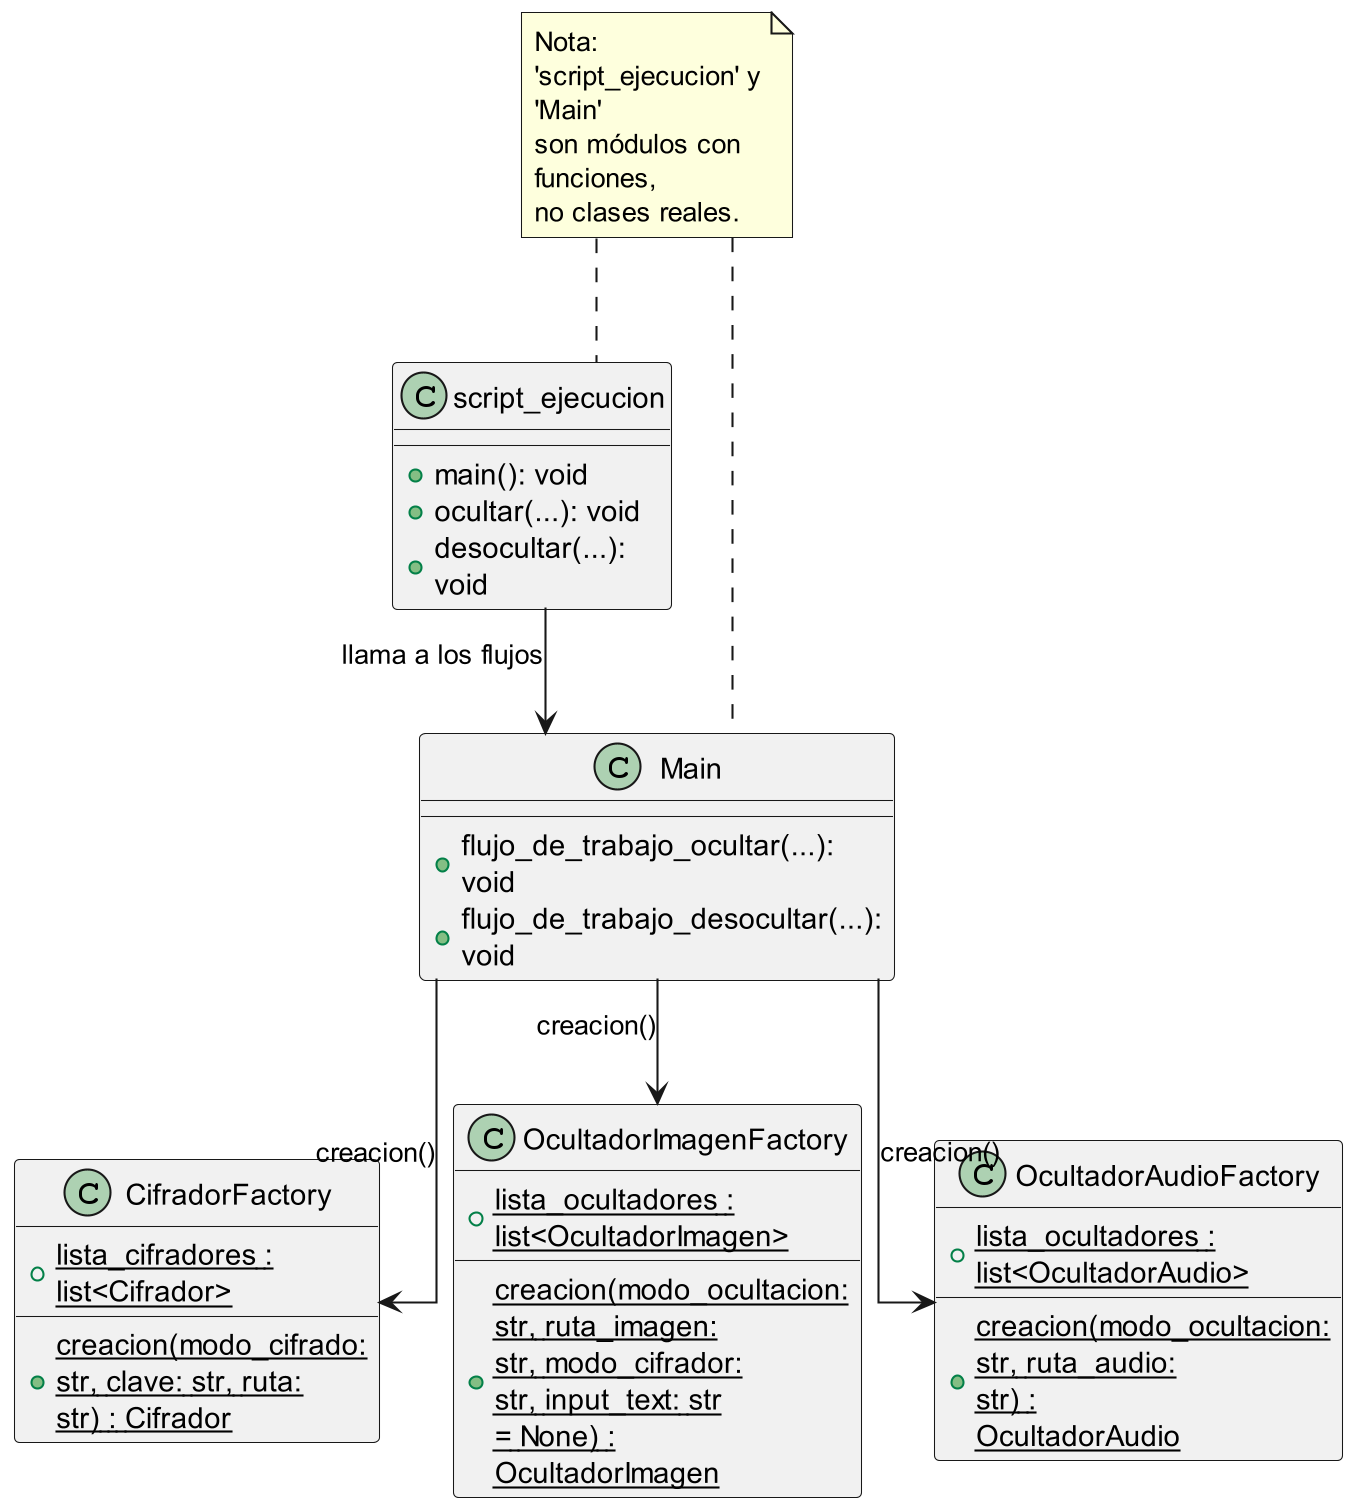

The diagram above was rendered by PlantUML. Its source (embedded in the PNG):
@startuml Diagrama_07_ScriptEjecucion_FlujoCompleto
skinparam linetype ortho
skinparam dpi 200
skinparam wrapWidth 120
skinparam maxMessageSize 100

' === script_ejecucion.py + main.py (flujo) + factories ===

class script_ejecucion {
  
  + main(): void
  + ocultar(...): void
  + desocultar(...): void
}

class Main {
  + flujo_de_trabajo_ocultar(...): void
  + flujo_de_trabajo_desocultar(...): void
}

class CifradorFactory {
    {static} + lista_cifradores : list<Cifrador>
    {static} + creacion(modo_cifrado: str, clave: str, ruta: str) : Cifrador
}

class OcultadorImagenFactory {
    {static} + lista_ocultadores : list<OcultadorImagen>
    {static} + creacion(modo_ocultacion: str, ruta_imagen: str, modo_cifrador: str, input_text: str = None) : OcultadorImagen
}

class OcultadorAudioFactory {
    {static} + lista_ocultadores : list<OcultadorAudio>
    {static} + creacion(modo_ocultacion: str, ruta_audio: str) : OcultadorAudio
}

' Nota flotante (a la derecha visualmente)
note "Nota:\n'script_ejecucion' y 'Main'\nson módulos con funciones,\nno clases reales." as N1
N1 .. script_ejecucion
N1 .. Main

script_ejecucion --> Main : llama a los flujos
Main --> CifradorFactory : creacion()
Main --> OcultadorImagenFactory : creacion()
Main --> OcultadorAudioFactory : creacion()
@enduml